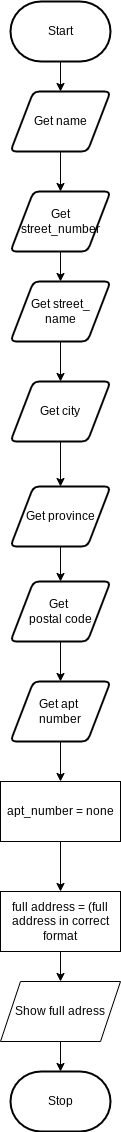

The diagram above was exported from draw.io. Its source (the exported page's mxGraphModel, read from the mxfile embedded in the PNG):
<mxGraphModel dx="594" dy="561" grid="1" gridSize="10" guides="1" tooltips="1" connect="1" arrows="1" fold="1" page="1" pageScale="1" pageWidth="827" pageHeight="1169" math="0" shadow="0">
  <root>
    <mxCell id="0" />
    <mxCell id="1" parent="0" />
    <mxCell id="4" style="edgeStyle=none;html=1;" parent="1" source="3" target="5" edge="1">
      <mxGeometry relative="1" as="geometry">
        <mxPoint x="210" y="170" as="targetPoint" />
      </mxGeometry>
    </mxCell>
    <mxCell id="3" value="Start" style="strokeWidth=2;html=1;shape=mxgraph.flowchart.terminator;whiteSpace=wrap;" parent="1" vertex="1">
      <mxGeometry x="160" y="70" width="100" height="60" as="geometry" />
    </mxCell>
    <mxCell id="7" style="edgeStyle=none;html=1;entryX=0.5;entryY=0;entryDx=0;entryDy=0;" parent="1" source="5" target="6" edge="1">
      <mxGeometry relative="1" as="geometry" />
    </mxCell>
    <mxCell id="5" value="Get name" style="shape=parallelogram;html=1;strokeWidth=2;perimeter=parallelogramPerimeter;whiteSpace=wrap;rounded=1;arcSize=12;size=0.23;" parent="1" vertex="1">
      <mxGeometry x="160" y="160" width="100" height="60" as="geometry" />
    </mxCell>
    <mxCell id="18" style="edgeStyle=none;html=1;entryX=0.5;entryY=0;entryDx=0;entryDy=0;" parent="1" source="6" target="8" edge="1">
      <mxGeometry relative="1" as="geometry" />
    </mxCell>
    <mxCell id="6" value="Get street_number" style="shape=parallelogram;html=1;strokeWidth=2;perimeter=parallelogramPerimeter;whiteSpace=wrap;rounded=1;arcSize=12;size=0.23;" parent="1" vertex="1">
      <mxGeometry x="160" y="260" width="100" height="60" as="geometry" />
    </mxCell>
    <mxCell id="19" style="edgeStyle=none;html=1;" parent="1" source="8" target="9" edge="1">
      <mxGeometry relative="1" as="geometry" />
    </mxCell>
    <mxCell id="8" value="Get street_&lt;br&gt;name&lt;br&gt;" style="shape=parallelogram;html=1;strokeWidth=2;perimeter=parallelogramPerimeter;whiteSpace=wrap;rounded=1;arcSize=12;size=0.23;" parent="1" vertex="1">
      <mxGeometry x="160" y="350" width="100" height="60" as="geometry" />
    </mxCell>
    <mxCell id="20" style="edgeStyle=none;html=1;" parent="1" source="9" target="10" edge="1">
      <mxGeometry relative="1" as="geometry" />
    </mxCell>
    <mxCell id="9" value="Get city" style="shape=parallelogram;html=1;strokeWidth=2;perimeter=parallelogramPerimeter;whiteSpace=wrap;rounded=1;arcSize=12;size=0.23;" parent="1" vertex="1">
      <mxGeometry x="160" y="450" width="100" height="60" as="geometry" />
    </mxCell>
    <mxCell id="21" style="edgeStyle=none;html=1;" parent="1" source="10" target="11" edge="1">
      <mxGeometry relative="1" as="geometry" />
    </mxCell>
    <mxCell id="10" value="Get province" style="shape=parallelogram;html=1;strokeWidth=2;perimeter=parallelogramPerimeter;whiteSpace=wrap;rounded=1;arcSize=12;size=0.23;" parent="1" vertex="1">
      <mxGeometry x="160" y="555" width="100" height="60" as="geometry" />
    </mxCell>
    <mxCell id="22" style="edgeStyle=none;html=1;" parent="1" source="11" target="12" edge="1">
      <mxGeometry relative="1" as="geometry" />
    </mxCell>
    <mxCell id="11" value="Get &lt;br&gt;postal code" style="shape=parallelogram;html=1;strokeWidth=2;perimeter=parallelogramPerimeter;whiteSpace=wrap;rounded=1;arcSize=12;size=0.23;" parent="1" vertex="1">
      <mxGeometry x="160" y="650" width="100" height="60" as="geometry" />
    </mxCell>
    <mxCell id="14" style="edgeStyle=none;html=1;" parent="1" source="12" target="13" edge="1">
      <mxGeometry relative="1" as="geometry" />
    </mxCell>
    <mxCell id="12" value="Get apt &lt;br&gt;number" style="shape=parallelogram;html=1;strokeWidth=2;perimeter=parallelogramPerimeter;whiteSpace=wrap;rounded=1;arcSize=12;size=0.23;" parent="1" vertex="1">
      <mxGeometry x="160" y="750" width="100" height="60" as="geometry" />
    </mxCell>
    <mxCell id="23" style="edgeStyle=none;html=1;entryX=0.5;entryY=0;entryDx=0;entryDy=0;" parent="1" source="13" target="15" edge="1">
      <mxGeometry relative="1" as="geometry" />
    </mxCell>
    <mxCell id="13" value="apt_number = none" style="rounded=0;whiteSpace=wrap;html=1;" parent="1" vertex="1">
      <mxGeometry x="150" y="850" width="120" height="60" as="geometry" />
    </mxCell>
    <mxCell id="24" style="edgeStyle=none;html=1;" parent="1" source="15" edge="1">
      <mxGeometry relative="1" as="geometry">
        <mxPoint x="210" y="1050" as="targetPoint" />
      </mxGeometry>
    </mxCell>
    <mxCell id="15" value="full address = (full address in correct format" style="rounded=0;whiteSpace=wrap;html=1;" parent="1" vertex="1">
      <mxGeometry x="150" y="960" width="120" height="60" as="geometry" />
    </mxCell>
    <mxCell id="25" style="edgeStyle=none;html=1;" parent="1" target="17" edge="1">
      <mxGeometry relative="1" as="geometry">
        <mxPoint x="210" y="1110" as="sourcePoint" />
      </mxGeometry>
    </mxCell>
    <mxCell id="17" value="Stop" style="strokeWidth=2;html=1;shape=mxgraph.flowchart.terminator;whiteSpace=wrap;" parent="1" vertex="1">
      <mxGeometry x="160" y="1140" width="100" height="60" as="geometry" />
    </mxCell>
    <mxCell id="26" value="Show full adress" style="shape=parallelogram;perimeter=parallelogramPerimeter;whiteSpace=wrap;html=1;fixedSize=1;" vertex="1" parent="1">
      <mxGeometry x="150" y="1050" width="120" height="60" as="geometry" />
    </mxCell>
  </root>
</mxGraphModel>